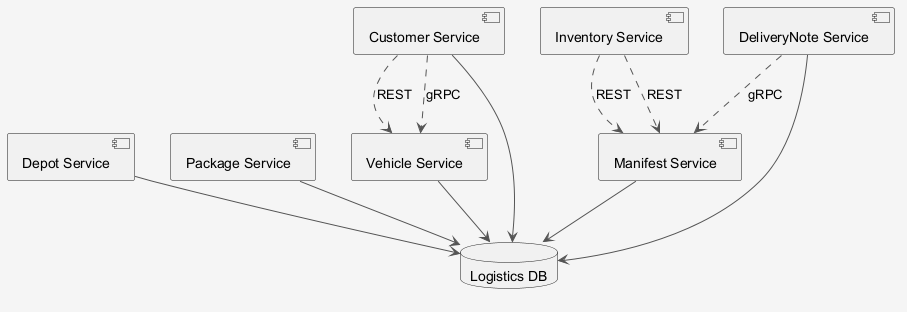

The diagram above was rendered by PlantUML. Its source (embedded in the PNG):
@startuml
skinparam shadowing false
skinparam backgroundColor #F5F5F5
skinparam ArrowColor #555555
component "Depot Service" as C_DepotService
component "Inventory Service" as C_InventoryService
component "Package Service" as C_PackageService
component "Customer Service" as C_CustomerService
component "Manifest Service" as C_ManifestService
component "DeliveryNote Service" as C_DeliveryNoteService
component "Vehicle Service" as C_VehicleService
database "Logistics DB" as DB_logistics
C_DepotService --> DB_logistics
C_PackageService --> DB_logistics
C_CustomerService --> DB_logistics
C_ManifestService --> DB_logistics
C_DeliveryNoteService --> DB_logistics
C_VehicleService --> DB_logistics
C_CustomerService ..> C_VehicleService : REST
C_InventoryService ..> C_ManifestService : REST
C_CustomerService ..> C_VehicleService : gRPC
C_InventoryService ..> C_ManifestService : REST
C_DeliveryNoteService ..> C_ManifestService : gRPC
@enduml